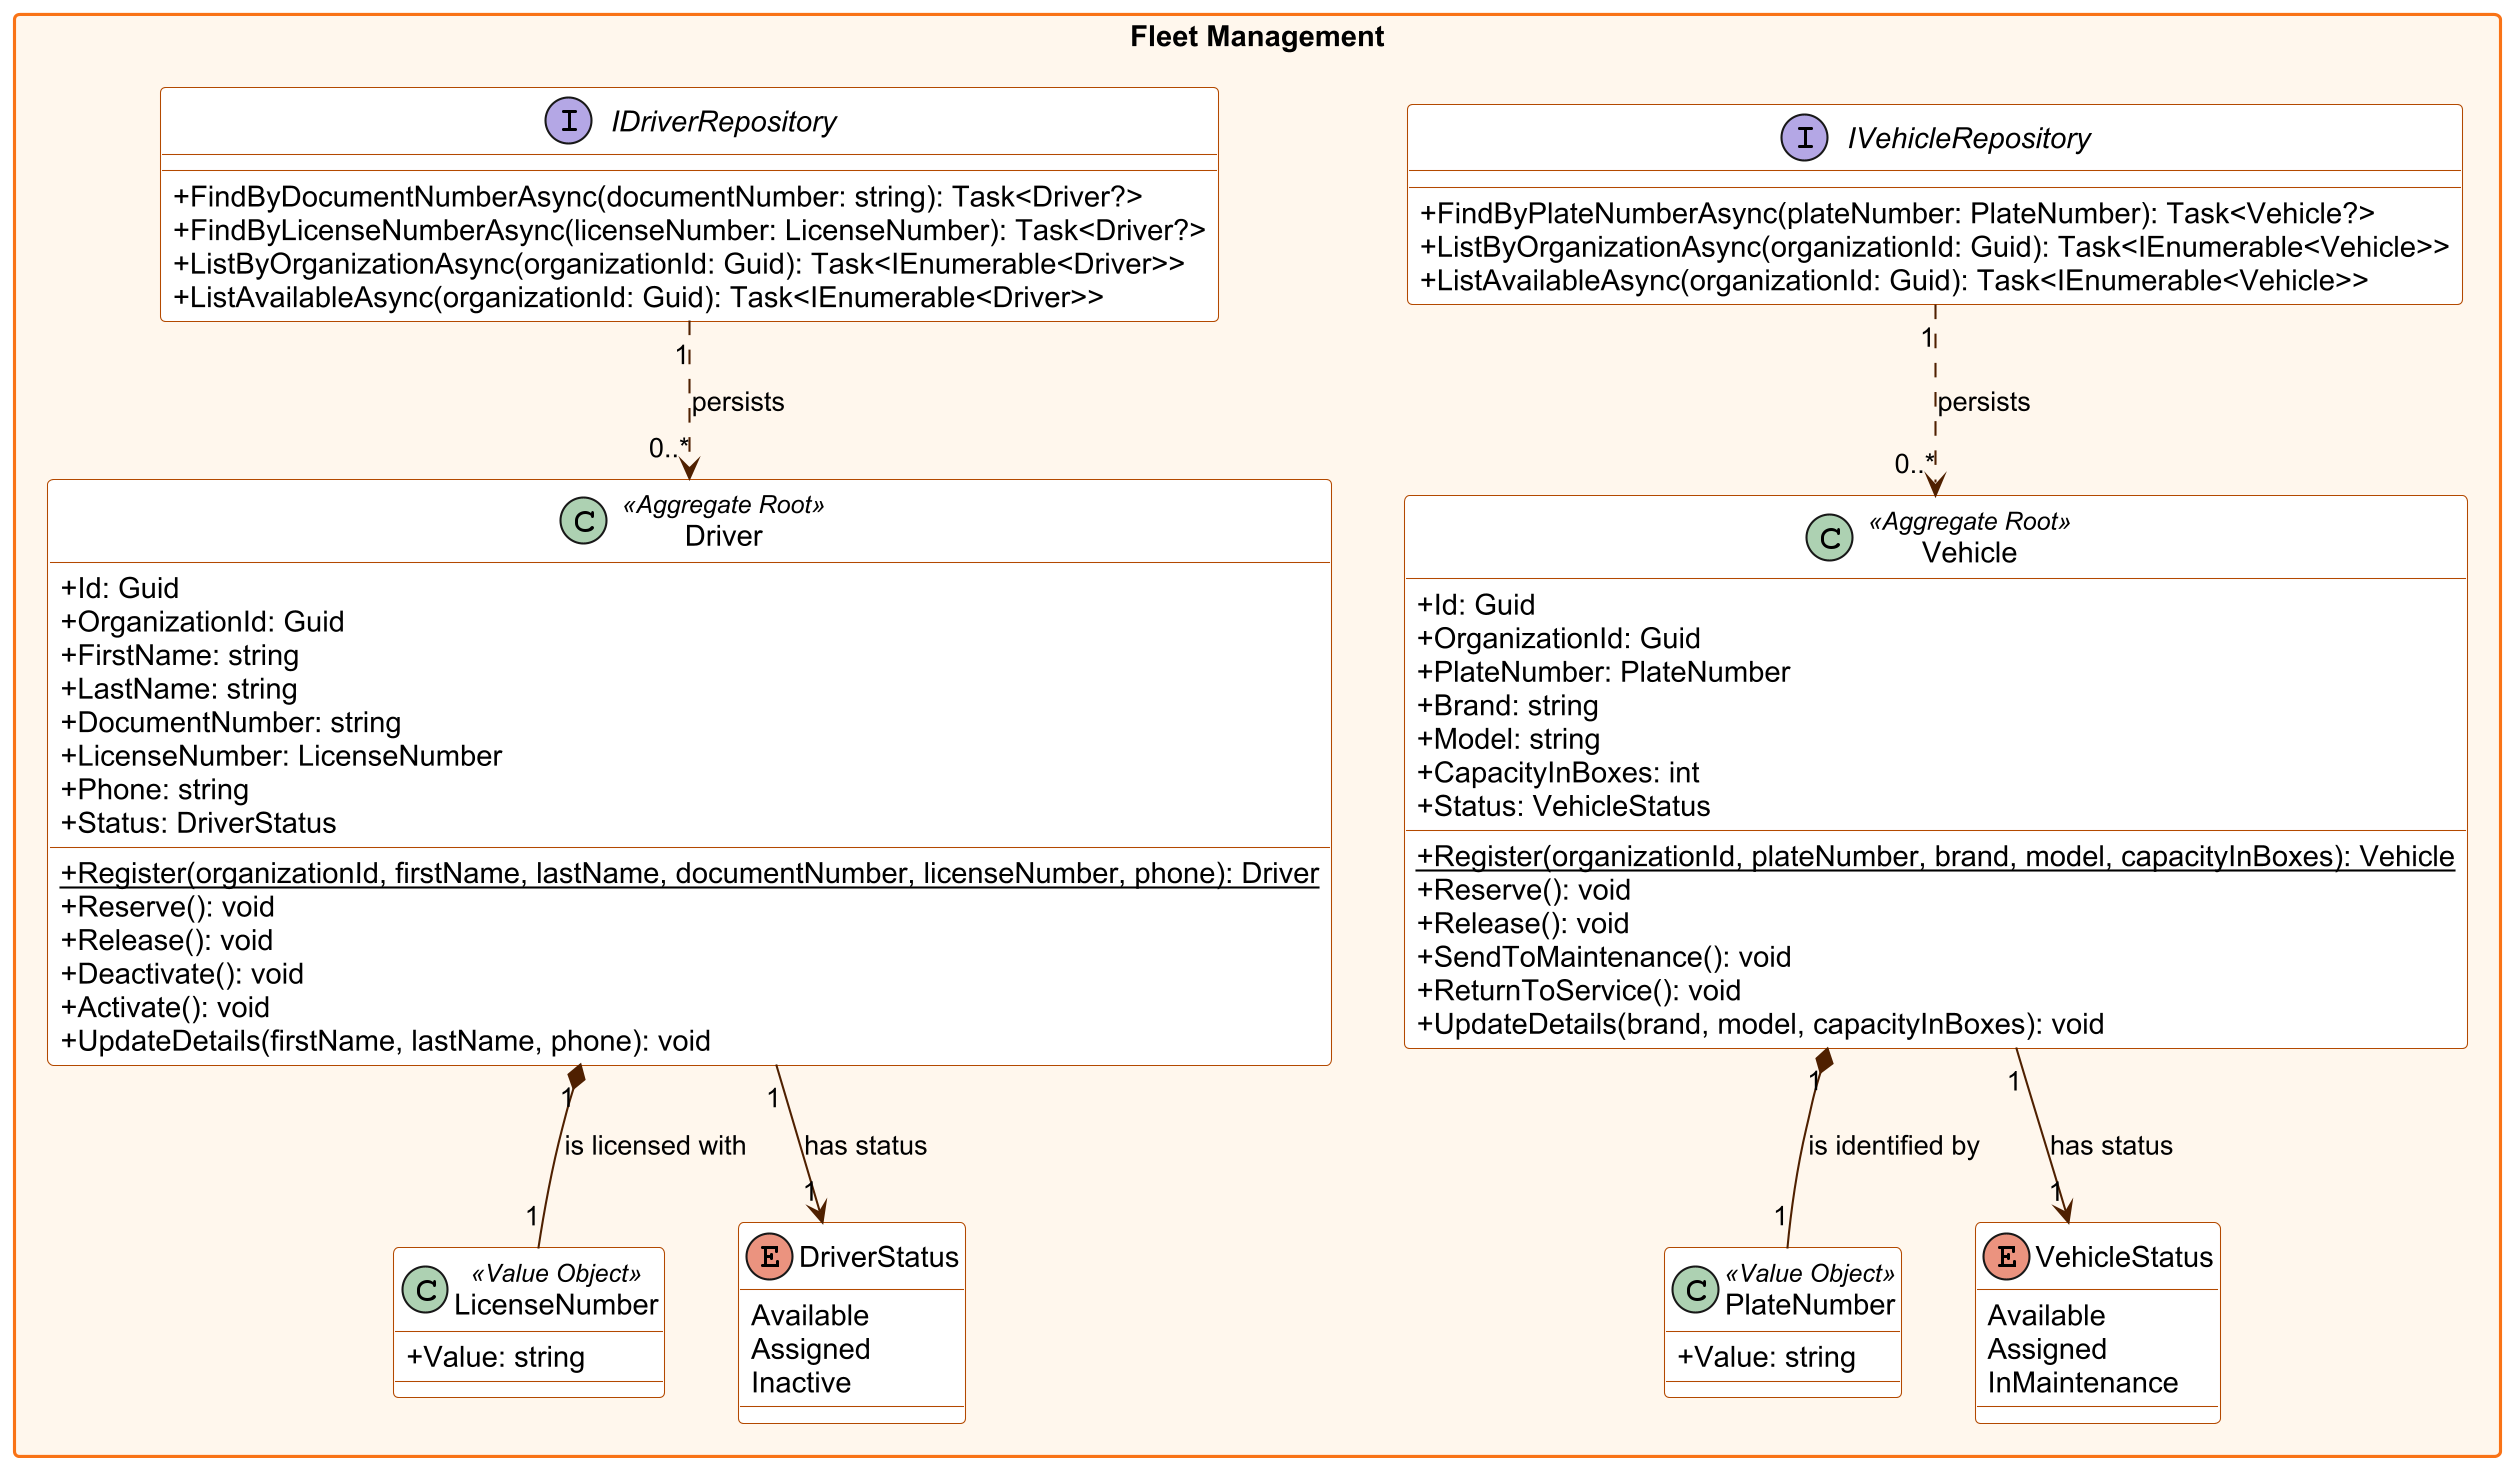

The diagram above was rendered by PlantUML. Its source (embedded in the PNG):
@startuml
skinparamlocked dpi 200
' BottleTrack - Backend - Fleet Management class diagram
skinparam classAttributeIconSize 0
skinparam packageStyle rectangle
skinparam shadowing false
skinparam defaultFontName Arial
skinparam class {
  BackgroundColor #ffffff
  BorderColor #b34900
  ArrowColor #4f2000
}
skinparam package {
  BackgroundColor #fff7ed
  BorderColor #f97316
}

package "Fleet Management" {
  class Vehicle <<Aggregate Root>> {
    + Id: Guid
    + OrganizationId: Guid
    + PlateNumber: PlateNumber
    + Brand: string
    + Model: string
    + CapacityInBoxes: int
    + Status: VehicleStatus
    + {static} Register(organizationId, plateNumber, brand, model, capacityInBoxes): Vehicle
    + Reserve(): void
    + Release(): void
    + SendToMaintenance(): void
    + ReturnToService(): void
    + UpdateDetails(brand, model, capacityInBoxes): void
  }
  class Driver <<Aggregate Root>> {
    + Id: Guid
    + OrganizationId: Guid
    + FirstName: string
    + LastName: string
    + DocumentNumber: string
    + LicenseNumber: LicenseNumber
    + Phone: string
    + Status: DriverStatus
    + {static} Register(organizationId, firstName, lastName, documentNumber, licenseNumber, phone): Driver
    + Reserve(): void
    + Release(): void
    + Deactivate(): void
    + Activate(): void
    + UpdateDetails(firstName, lastName, phone): void
  }
  class PlateNumber <<Value Object>> {
    + Value: string
  }
  class LicenseNumber <<Value Object>> {
    + Value: string
  }
  enum VehicleStatus {
    Available
    Assigned
    InMaintenance
  }
  enum DriverStatus {
    Available
    Assigned
    Inactive
  }
  interface IVehicleRepository {
    + FindByPlateNumberAsync(plateNumber: PlateNumber): Task<Vehicle?>
    + ListByOrganizationAsync(organizationId: Guid): Task<IEnumerable<Vehicle>>
    + ListAvailableAsync(organizationId: Guid): Task<IEnumerable<Vehicle>>
  }
  interface IDriverRepository {
    + FindByDocumentNumberAsync(documentNumber: string): Task<Driver?>
    + FindByLicenseNumberAsync(licenseNumber: LicenseNumber): Task<Driver?>
    + ListByOrganizationAsync(organizationId: Guid): Task<IEnumerable<Driver>>
    + ListAvailableAsync(organizationId: Guid): Task<IEnumerable<Driver>>
  }
  Vehicle "1" *-- "1" PlateNumber : is identified by
  Vehicle "1" --> "1" VehicleStatus : has status
  Driver "1" *-- "1" LicenseNumber : is licensed with
  Driver "1" --> "1" DriverStatus : has status
  IVehicleRepository "1" ..> "0..*" Vehicle : persists
  IDriverRepository "1" ..> "0..*" Driver : persists
}
@enduml